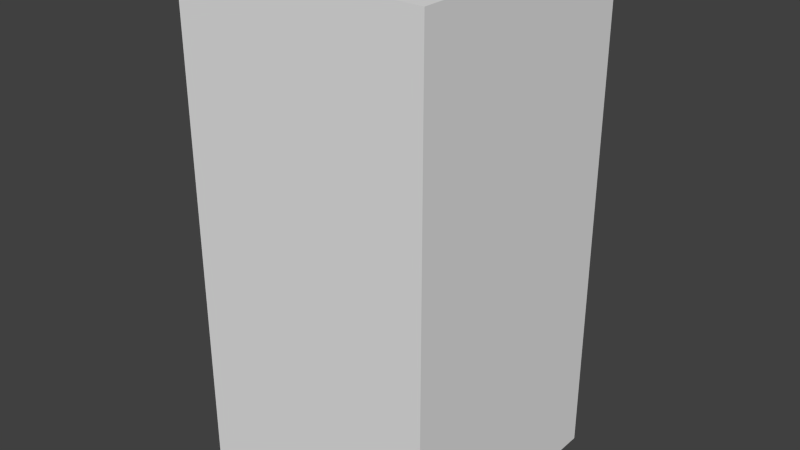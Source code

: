 # Source: darkBlueArrowSeven.blend  (saved by Blender 2.68.0; exported with 4.5.12 LTS)
import bpy
from mathutils import Matrix  # noqa: F401  (used for matrix-valued properties, if any)

bpy.ops.wm.read_factory_settings(use_empty=True)
scene = bpy.context.scene
scene.name = 'Scene'

# ---- collections
col_collection_1 = bpy.data.collections.new('Collection 1'); scene.collection.children.link(col_collection_1)

# ---- world
world_world = bpy.data.worlds.new('World'); scene.world = world_world
world_world.color = (0.05088, 0.05088, 0.05088)
world_world.use_sun_shadow = False
world_world.sun_shadow_jitter_overblur = 0.0
world_world.cycles.sampling_method = 'MANUAL'
world_world.cycles.sample_map_resolution = 256

# ---- meshes
me_darkbluearrowseven = bpy.data.meshes.new('darkBlueArrowSeven')
me_darkbluearrowseven.from_pydata([(-0.5, -0.5, -1.0), (-0.5, 0.5, -1.0), (0.5, 0.5, -1.0), (0.5, -0.5, -1.0), (-0.5, -0.5, 1.0), (-0.5, 0.5, 1.0), (0.5, 0.5, 1.0), (0.5, -0.5, 1.0)], [], [(4, 5, 1, 0), (5, 6, 2, 1), (6, 7, 3, 2), (7, 4, 0, 3), (0, 1, 2, 3), (7, 6, 5, 4)])
me_darkbluearrowseven.use_remesh_preserve_volume = False
me_darkbluearrowseven.use_remesh_preserve_attributes = False
me_darkbluearrowseven.use_mirror_vertex_groups = False
me_darkbluearrowseven.update()

# ---- objects
ob_darkbluearrowseven = bpy.data.objects.new('darkBlueArrowSeven', me_darkbluearrowseven)

# ---- transforms, parenting, visibility, modifiers, constraints
ob_darkbluearrowseven.location = (0.0, 0.0, 0.0)
ob_darkbluearrowseven.lineart.crease_threshold = 0.0

# ---- collection membership
col_collection_1.objects.link(ob_darkbluearrowseven)

# ---- scene / render settings (as saved in the file)
scene.frame_start = 1; scene.frame_end = 250; scene.frame_set(1)
scene.render.engine = 'BLENDER_EEVEE_NEXT'
scene.render.image_settings.color_mode = 'RGB'
scene.render.image_settings.compression = 90
scene.render.resolution_percentage = 50
scene.render.dither_intensity = 0.0
scene.cycles.use_denoising = False
scene.cycles.samples = 10
scene.cycles.sampling_pattern = 'TABULATED_SOBOL'
scene.cycles.light_sampling_threshold = 0.0
scene.cycles.use_adaptive_sampling = False
scene.cycles.use_light_tree = False
scene.cycles.blur_glossy = 0.0
scene.cycles.volume_bounces = 1
scene.cycles.pixel_filter_type = 'GAUSSIAN'
scene.cycles.sample_clamp_indirect = 0.0
scene.view_settings.view_transform = 'Standard'
bpy.context.view_layer.update()

# ---- added for rendering (the .blend has no active camera and no usable light): camera, sun
cam_auto = bpy.data.cameras.new('AutoCamera')
cam_auto.lens = 50.0
cam_auto.sensor_width = 36.0
cam_auto.clip_end = 1000.0
ob_auto_camera = bpy.data.objects.new('AutoCamera', cam_auto)
scene.collection.objects.link(ob_auto_camera)
ob_auto_camera.location = (2.26633, -2.71959, 1.81306)
ob_auto_camera.rotation_euler = (1.09748, -7.21219e-08, 0.694738)
scene.camera = ob_auto_camera
light_auto_sun = bpy.data.lights.new('AutoSun', 'SUN')
light_auto_sun.energy = 3.0
light_auto_sun.angle = 0.0523599
ob_auto_sun = bpy.data.objects.new('AutoSun', light_auto_sun)
scene.collection.objects.link(ob_auto_sun)
ob_auto_sun.rotation_euler = (0.872665, 0.174533, 0.523599)
bpy.context.view_layer.update()
